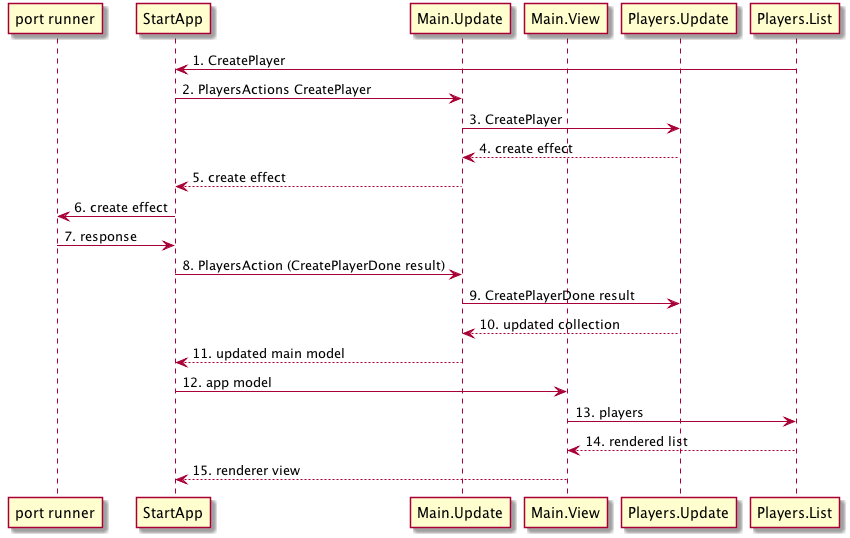

The diagram above was rendered by PlantUML. Its source (embedded in the PNG):
@startuml
participant "port runner" as PR
participant StartApp as SA
participant Main.Update as MU
participant Main.View as MV
participant Players.Update as PU
participant Players.List as PL

PL -> SA : 1. CreatePlayer
SA -> MU : 2. PlayersActions CreatePlayer
MU -> PU : 3. CreatePlayer
PU --> MU : 4. create effect
MU --> SA : 5. create effect
SA -> PR : 6. create effect
PR -> SA : 7. response
SA -> MU : 8. PlayersAction (CreatePlayerDone result)
MU -> PU : 9. CreatePlayerDone result
PU --> MU : 10. updated collection
MU --> SA : 11. updated main model
SA -> MV : 12. app model
MV -> PL : 13. players
PL --> MV : 14. rendered list
MV --> SA : 15. renderer view
@enduml